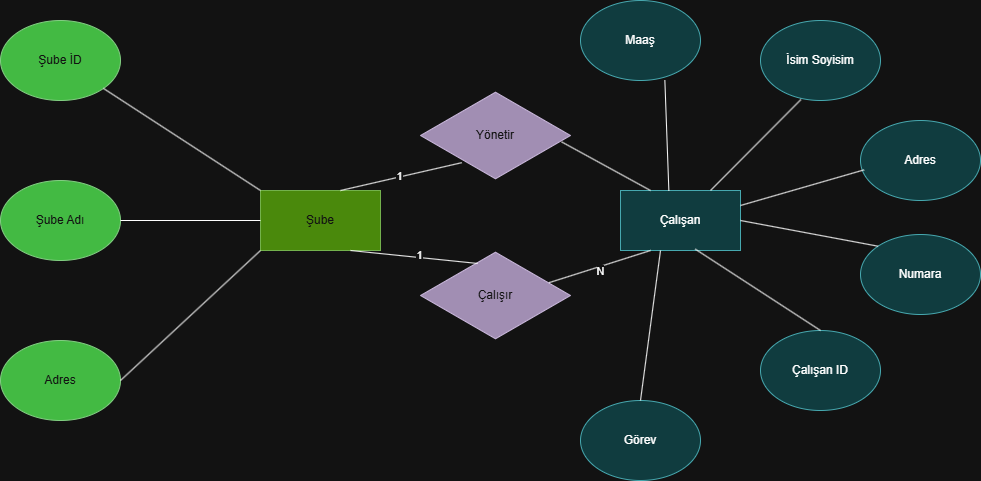

The diagram above was exported from draw.io. Its source (the exported page's mxGraphModel, read from the mxfile embedded in the PNG):
<mxGraphModel dx="1042" dy="546" grid="1" gridSize="10" guides="1" tooltips="1" connect="1" arrows="1" fold="1" page="1" pageScale="1" pageWidth="1169" pageHeight="827" math="0" shadow="0">
  <root>
    <mxCell id="0" />
    <mxCell id="1" parent="0" />
    <mxCell id="RXa1ZfIsMYFalDE6IdR--1" parent="1" style="ellipse;whiteSpace=wrap;html=1;fillColor=#008a00;fontColor=#ffffff;strokeColor=#005700;" value="Şube İD" vertex="1">
      <mxGeometry height="80" width="120" x="20" y="200" as="geometry" />
    </mxCell>
    <mxCell id="RXa1ZfIsMYFalDE6IdR--2" parent="1" style="ellipse;whiteSpace=wrap;html=1;fillColor=#008a00;fontColor=#ffffff;strokeColor=#005700;" value="Şube Adı" vertex="1">
      <mxGeometry height="80" width="120" x="20" y="360" as="geometry" />
    </mxCell>
    <mxCell id="RXa1ZfIsMYFalDE6IdR--3" parent="1" style="ellipse;whiteSpace=wrap;html=1;fillColor=#008a00;fontColor=#ffffff;strokeColor=#005700;" value="Adres" vertex="1">
      <mxGeometry height="80" width="120" x="20" y="520" as="geometry" />
    </mxCell>
    <mxCell id="RXa1ZfIsMYFalDE6IdR--4" parent="1" style="rounded=0;whiteSpace=wrap;html=1;fillColor=#60a917;fontColor=#ffffff;strokeColor=#2D7600;" value="Şube" vertex="1">
      <mxGeometry height="60" width="120" x="280" y="370" as="geometry" />
    </mxCell>
    <mxCell id="RXa1ZfIsMYFalDE6IdR--6" parent="1" style="html=1;whiteSpace=wrap;aspect=fixed;shape=isoRectangle;fillColor=#76608a;fontColor=#ffffff;strokeColor=#432D57;" value="Yönetir" vertex="1">
      <mxGeometry height="90" width="150" x="440" y="270" as="geometry" />
    </mxCell>
    <mxCell id="RXa1ZfIsMYFalDE6IdR--7" parent="1" style="html=1;whiteSpace=wrap;aspect=fixed;shape=isoRectangle;fillColor=#76608a;fontColor=#ffffff;strokeColor=#432D57;" value="Çalışır" vertex="1">
      <mxGeometry height="90" width="150" x="440" y="430" as="geometry" />
    </mxCell>
    <mxCell id="RXa1ZfIsMYFalDE6IdR--8" parent="1" style="rounded=0;whiteSpace=wrap;html=1;fillColor=#b0e3e6;strokeColor=#0e8088;" value="Çalışan" vertex="1">
      <mxGeometry height="60" width="120" x="640" y="370" as="geometry" />
    </mxCell>
    <mxCell id="RXa1ZfIsMYFalDE6IdR--9" parent="1" style="ellipse;whiteSpace=wrap;html=1;fillColor=#b0e3e6;strokeColor=#0e8088;" value="Maaş" vertex="1">
      <mxGeometry height="80" width="120" x="600" y="180" as="geometry" />
    </mxCell>
    <mxCell id="RXa1ZfIsMYFalDE6IdR--10" parent="1" style="ellipse;whiteSpace=wrap;html=1;fillColor=#b0e3e6;strokeColor=#0e8088;" value="İsim Soyisim" vertex="1">
      <mxGeometry height="80" width="120" x="780" y="200" as="geometry" />
    </mxCell>
    <mxCell id="RXa1ZfIsMYFalDE6IdR--11" parent="1" style="ellipse;whiteSpace=wrap;html=1;fillColor=#b0e3e6;strokeColor=#0e8088;" value="Adres" vertex="1">
      <mxGeometry height="80" width="120" x="880" y="300" as="geometry" />
    </mxCell>
    <mxCell id="RXa1ZfIsMYFalDE6IdR--12" parent="1" style="ellipse;whiteSpace=wrap;html=1;fillColor=#b0e3e6;strokeColor=#0e8088;" value="Çalışan ID" vertex="1">
      <mxGeometry height="80" width="120" x="780" y="510" as="geometry" />
    </mxCell>
    <mxCell id="RXa1ZfIsMYFalDE6IdR--13" parent="1" style="ellipse;whiteSpace=wrap;html=1;fillColor=#b0e3e6;strokeColor=#0e8088;" value="Görev" vertex="1">
      <mxGeometry height="80" width="120" x="600" y="580" as="geometry" />
    </mxCell>
    <mxCell id="RXa1ZfIsMYFalDE6IdR--14" parent="1" style="ellipse;whiteSpace=wrap;html=1;fillColor=#b0e3e6;strokeColor=#0e8088;" value="Numara" vertex="1">
      <mxGeometry height="80" width="120" x="880" y="414" as="geometry" />
    </mxCell>
    <mxCell id="RXa1ZfIsMYFalDE6IdR--15" edge="1" parent="1" source="RXa1ZfIsMYFalDE6IdR--1" style="endArrow=none;html=1;rounded=0;entryX=0;entryY=0;entryDx=0;entryDy=0;" target="RXa1ZfIsMYFalDE6IdR--4" value="">
      <mxGeometry height="50" relative="1" width="50" as="geometry">
        <mxPoint x="490" y="420" as="sourcePoint" />
        <mxPoint x="540" y="370" as="targetPoint" />
      </mxGeometry>
    </mxCell>
    <mxCell id="RXa1ZfIsMYFalDE6IdR--16" edge="1" parent="1" source="RXa1ZfIsMYFalDE6IdR--2" style="endArrow=none;html=1;rounded=0;entryX=0;entryY=0.5;entryDx=0;entryDy=0;exitX=1;exitY=0.5;exitDx=0;exitDy=0;" target="RXa1ZfIsMYFalDE6IdR--4" value="">
      <mxGeometry height="50" relative="1" width="50" as="geometry">
        <mxPoint x="180" y="430" as="sourcePoint" />
        <mxPoint x="337" y="532" as="targetPoint" />
      </mxGeometry>
    </mxCell>
    <mxCell id="RXa1ZfIsMYFalDE6IdR--17" edge="1" parent="1" source="RXa1ZfIsMYFalDE6IdR--3" style="endArrow=none;html=1;rounded=0;entryX=0;entryY=1;entryDx=0;entryDy=0;exitX=1;exitY=0.5;exitDx=0;exitDy=0;" target="RXa1ZfIsMYFalDE6IdR--4" value="">
      <mxGeometry height="50" relative="1" width="50" as="geometry">
        <mxPoint x="190" y="520" as="sourcePoint" />
        <mxPoint x="347" y="622" as="targetPoint" />
      </mxGeometry>
    </mxCell>
    <mxCell id="RXa1ZfIsMYFalDE6IdR--21" edge="1" parent="1" source="RXa1ZfIsMYFalDE6IdR--8" style="endArrow=none;html=1;rounded=0;entryX=0.941;entryY=0.571;entryDx=0;entryDy=0;entryPerimeter=0;exitX=0.25;exitY=0;exitDx=0;exitDy=0;" target="RXa1ZfIsMYFalDE6IdR--6" value="">
      <mxGeometry height="50" relative="1" width="50" as="geometry">
        <mxPoint x="490" y="420" as="sourcePoint" />
        <mxPoint x="540" y="370" as="targetPoint" />
      </mxGeometry>
    </mxCell>
    <mxCell id="RXa1ZfIsMYFalDE6IdR--23" edge="1" parent="1" source="RXa1ZfIsMYFalDE6IdR--8" style="endArrow=none;html=1;rounded=0;entryX=0.703;entryY=0.998;entryDx=0;entryDy=0;entryPerimeter=0;exitX=0.403;exitY=0.003;exitDx=0;exitDy=0;exitPerimeter=0;" target="RXa1ZfIsMYFalDE6IdR--9" value="">
      <mxGeometry height="50" relative="1" width="50" as="geometry">
        <mxPoint x="690" y="360" as="sourcePoint" />
        <mxPoint x="670" y="320" as="targetPoint" />
      </mxGeometry>
    </mxCell>
    <mxCell id="RXa1ZfIsMYFalDE6IdR--24" edge="1" parent="1" source="RXa1ZfIsMYFalDE6IdR--14" style="endArrow=none;html=1;rounded=0;entryX=1;entryY=0.5;entryDx=0;entryDy=0;exitX=0;exitY=0;exitDx=0;exitDy=0;" target="RXa1ZfIsMYFalDE6IdR--8" value="">
      <mxGeometry height="50" relative="1" width="50" as="geometry">
        <mxPoint x="839" y="389" as="sourcePoint" />
        <mxPoint x="750" y="340" as="targetPoint" />
      </mxGeometry>
    </mxCell>
    <mxCell id="RXa1ZfIsMYFalDE6IdR--25" edge="1" parent="1" source="RXa1ZfIsMYFalDE6IdR--11" style="endArrow=none;html=1;rounded=0;entryX=1;entryY=0.25;entryDx=0;entryDy=0;exitX=0.03;exitY=0.617;exitDx=0;exitDy=0;exitPerimeter=0;" target="RXa1ZfIsMYFalDE6IdR--8" value="">
      <mxGeometry height="50" relative="1" width="50" as="geometry">
        <mxPoint x="889" y="369" as="sourcePoint" />
        <mxPoint x="800" y="320" as="targetPoint" />
      </mxGeometry>
    </mxCell>
    <mxCell id="RXa1ZfIsMYFalDE6IdR--27" edge="1" parent="1" source="RXa1ZfIsMYFalDE6IdR--13" style="endArrow=none;html=1;rounded=0;exitX=0.5;exitY=0;exitDx=0;exitDy=0;" value="">
      <mxGeometry height="50" relative="1" width="50" as="geometry">
        <mxPoint x="759" y="549" as="sourcePoint" />
        <mxPoint x="680" y="430" as="targetPoint" />
      </mxGeometry>
    </mxCell>
    <mxCell id="RXa1ZfIsMYFalDE6IdR--28" edge="1" parent="1" source="RXa1ZfIsMYFalDE6IdR--12" style="endArrow=none;html=1;rounded=0;entryX=0.623;entryY=0.977;entryDx=0;entryDy=0;entryPerimeter=0;exitX=0.5;exitY=0;exitDx=0;exitDy=0;" target="RXa1ZfIsMYFalDE6IdR--8" value="">
      <mxGeometry height="50" relative="1" width="50" as="geometry">
        <mxPoint x="919" y="499" as="sourcePoint" />
        <mxPoint x="830" y="450" as="targetPoint" />
      </mxGeometry>
    </mxCell>
    <mxCell id="RXa1ZfIsMYFalDE6IdR--30" edge="1" parent="1" source="RXa1ZfIsMYFalDE6IdR--6" style="endArrow=none;html=1;rounded=0;entryX=0.667;entryY=0;entryDx=0;entryDy=0;entryPerimeter=0;exitX=0.275;exitY=0.802;exitDx=0;exitDy=0;exitPerimeter=0;" target="RXa1ZfIsMYFalDE6IdR--4" value="">
      <mxGeometry height="50" relative="1" width="50" as="geometry">
        <mxPoint x="429" y="349" as="sourcePoint" />
        <mxPoint x="340" y="300" as="targetPoint" />
      </mxGeometry>
    </mxCell>
    <mxCell id="RXa1ZfIsMYFalDE6IdR--31" connectable="0" parent="RXa1ZfIsMYFalDE6IdR--30" style="edgeLabel;html=1;align=center;verticalAlign=middle;resizable=0;points=[];" value="1" vertex="1">
      <mxGeometry relative="1" x="0.0326" y="-1" as="geometry">
        <mxPoint as="offset" />
      </mxGeometry>
    </mxCell>
    <mxCell id="RXa1ZfIsMYFalDE6IdR--32" edge="1" parent="1" source="RXa1ZfIsMYFalDE6IdR--7" style="endArrow=none;html=1;rounded=0;entryX=0.75;entryY=1;entryDx=0;entryDy=0;exitX=0.381;exitY=0.144;exitDx=0;exitDy=0;exitPerimeter=0;" target="RXa1ZfIsMYFalDE6IdR--4" value="">
      <mxGeometry height="50" relative="1" width="50" as="geometry">
        <mxPoint x="529" y="479" as="sourcePoint" />
        <mxPoint x="440" y="430" as="targetPoint" />
      </mxGeometry>
    </mxCell>
    <mxCell id="RXa1ZfIsMYFalDE6IdR--33" connectable="0" parent="RXa1ZfIsMYFalDE6IdR--32" style="edgeLabel;html=1;align=center;verticalAlign=middle;resizable=0;points=[];" value="1" vertex="1">
      <mxGeometry relative="1" x="-0.0759" y="-2" as="geometry">
        <mxPoint as="offset" />
      </mxGeometry>
    </mxCell>
    <mxCell id="RXa1ZfIsMYFalDE6IdR--35" edge="1" parent="1" source="RXa1ZfIsMYFalDE6IdR--8" style="endArrow=none;html=1;rounded=0;entryX=0.856;entryY=0.358;entryDx=0;entryDy=0;entryPerimeter=0;exitX=0.25;exitY=1;exitDx=0;exitDy=0;" target="RXa1ZfIsMYFalDE6IdR--7" value="">
      <mxGeometry height="50" relative="1" width="50" as="geometry">
        <mxPoint x="669" y="499" as="sourcePoint" />
        <mxPoint x="580" y="450" as="targetPoint" />
      </mxGeometry>
    </mxCell>
    <mxCell id="RXa1ZfIsMYFalDE6IdR--36" connectable="0" parent="RXa1ZfIsMYFalDE6IdR--35" style="edgeLabel;html=1;align=center;verticalAlign=middle;resizable=0;points=[];" value="N" vertex="1">
      <mxGeometry relative="1" x="0.0149" y="4" as="geometry">
        <mxPoint as="offset" />
      </mxGeometry>
    </mxCell>
    <mxCell id="RXa1ZfIsMYFalDE6IdR--37" edge="1" parent="1" source="RXa1ZfIsMYFalDE6IdR--10" style="endArrow=none;html=1;rounded=0;entryX=0.75;entryY=0;entryDx=0;entryDy=0;exitX=0.337;exitY=0.988;exitDx=0;exitDy=0;exitPerimeter=0;" target="RXa1ZfIsMYFalDE6IdR--8" value="">
      <mxGeometry height="50" relative="1" width="50" as="geometry">
        <mxPoint x="889" y="369" as="sourcePoint" />
        <mxPoint x="800" y="320" as="targetPoint" />
      </mxGeometry>
    </mxCell>
  </root>
</mxGraphModel>